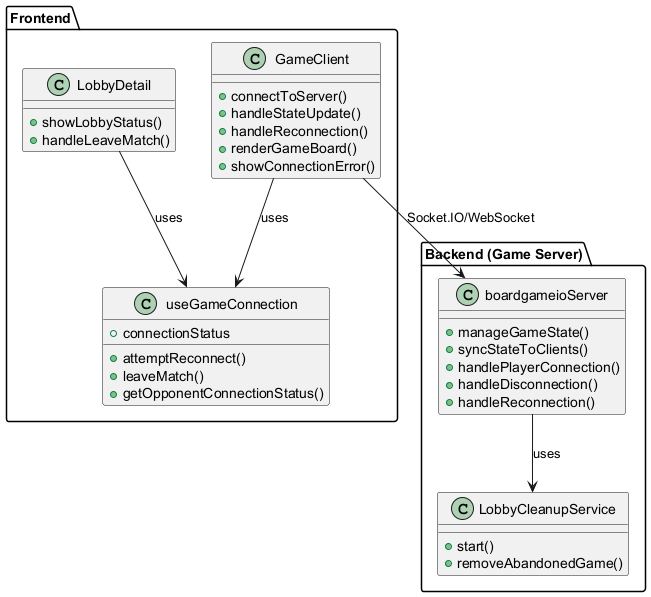

The diagram above was rendered by PlantUML. Its source (embedded in the PNG):
@startuml
' Class Diagram for Disconnection/Reconnection Handling (Transaction 3.4)

package "Frontend" {
  class useGameConnection {
    +connectionStatus
    +attemptReconnect()
    +leaveMatch()
    +getOpponentConnectionStatus()
  }
  class GameClient {
    +connectToServer()
    +handleStateUpdate()
    +handleReconnection()
    +renderGameBoard()
    +showConnectionError()
  }
  class LobbyDetail {
    +showLobbyStatus()
    +handleLeaveMatch()
  }
}

package "Backend (Game Server)" {
  class boardgameioServer {
    +manageGameState()
    +syncStateToClients()
    +handlePlayerConnection()
    +handleDisconnection()
    +handleReconnection()
  }
  class LobbyCleanupService {
    +start()
    +removeAbandonedGame()
  }
}

GameClient --> useGameConnection : uses
GameClient --> boardgameioServer : Socket.IO/WebSocket
LobbyDetail --> useGameConnection : uses
boardgameioServer --> LobbyCleanupService : uses

@enduml